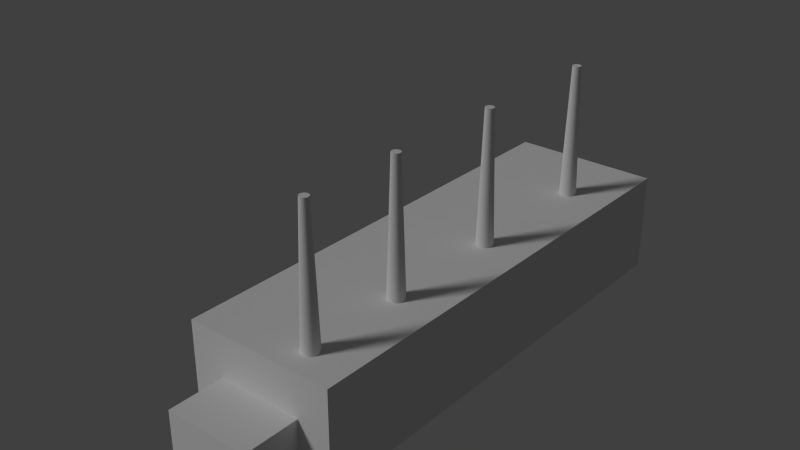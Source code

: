 # Source: Factory.blend  (saved by Blender 2.70.0; exported with 4.5.12 LTS)
import bpy
from mathutils import Matrix  # noqa: F401  (used for matrix-valued properties, if any)

bpy.ops.wm.read_factory_settings(use_empty=True)
scene = bpy.context.scene
scene.name = 'Scene'

# ---- collections
col_collection_1 = bpy.data.collections.new('Collection 1'); scene.collection.children.link(col_collection_1)

# ---- materials (node trees are filled in below, after node groups)
mat_material = bpy.data.materials.new('Material')
mat_material.alpha_threshold = 0.0
mat_material.use_transparent_shadow = False
mat_material.roughness = 0.5
mat_material.line_color = (0.0, 0.0, 0.0, 1.0)
mat_material_002 = bpy.data.materials.new('Material.002')
mat_material_002.alpha_threshold = 0.0
mat_material_002.use_transparent_shadow = False
mat_material_002.roughness = 0.5
mat_material_002.line_color = (0.0, 0.0, 0.0, 1.0)

# ---- material node trees

# ---- world
world_world = bpy.data.worlds.new('World'); scene.world = world_world
world_world.color = (0.05088, 0.05088, 0.05088)
world_world.use_sun_shadow = False
world_world.sun_shadow_jitter_overblur = 0.0
world_world.cycles.sampling_method = 'MANUAL'
world_world.cycles.sample_map_resolution = 256

# ---- lights
light_sun = bpy.data.lights.new('Sun', 'SUN')
light_sun.transmission_factor = 0.0
light_sun.angle = 0.1993
light_sun.energy = 1.0
light_sun.shadow_buffer_clip_start = 0.5
light_sun.shadow_soft_size = 0.1
light_sun.shadow_cascade_max_distance = 1000.0
light_sun.cycles.use_multiple_importance_sampling = False

# ---- meshes
me_cylinder = bpy.data.meshes.new('Cylinder')
me_cylinder.from_pydata([(-21.45, 10.66, 2.911), (-21.45, 10.66, 12.91), (-21.35, 10.65, 2.911), (-21.35, 10.65, 12.91), (-21.26, 10.62, 2.911), (-21.26, 10.62, 12.91), (-21.17, 10.57, 2.911), (-21.17, 10.57, 12.91), (-21.1, 10.51, 2.911), (-21.1, 10.51, 12.91), (-21.03, 10.44, 2.911), (-21.03, 10.44, 12.91), (-20.99, 10.35, 2.911), (-20.99, 10.35, 12.91), (-20.96, 10.26, 2.911), (-20.96, 10.26, 12.91), (-20.95, 10.16, 2.911), (-20.95, 10.16, 12.91), (-20.96, 10.06, 2.911), (-20.96, 10.06, 12.91), (-20.99, 9.966, 2.911), (-20.99, 9.966, 12.91), (-21.03, 9.88, 2.911), (-21.03, 9.88, 12.91), (-21.1, 9.804, 2.911), (-21.1, 9.804, 12.91), (-21.17, 9.742, 2.911), (-21.17, 9.742, 12.91), (-21.26, 9.696, 2.911), (-21.26, 9.696, 12.91), (-21.35, 9.667, 2.911), (-21.35, 9.667, 12.91), (-21.45, 9.658, 2.911), (-21.45, 9.658, 12.91), (-21.55, 9.667, 2.911), (-21.55, 9.667, 12.91), (-21.64, 9.696, 2.911), (-21.64, 9.696, 12.91), (-21.73, 9.742, 2.911), (-21.73, 9.742, 12.91), (-21.8, 9.804, 2.911), (-21.8, 9.804, 12.91), (-21.87, 9.88, 2.911), (-21.87, 9.88, 12.91), (-21.91, 9.966, 2.911), (-21.91, 9.966, 12.91), (-21.94, 10.06, 2.911), (-21.94, 10.06, 12.91), (-21.95, 10.16, 2.911), (-21.95, 10.16, 12.91), (-21.94, 10.26, 2.911), (-21.94, 10.26, 12.91), (-21.91, 10.35, 2.911), (-21.91, 10.35, 12.91), (-21.87, 10.44, 2.911), (-21.87, 10.44, 12.91), (-21.8, 10.51, 2.911), (-21.8, 10.51, 12.91), (-21.73, 10.57, 2.911), (-21.73, 10.57, 12.91), (-21.64, 10.62, 2.911), (-21.64, 10.62, 12.91), (-21.55, 10.65, 2.911), (-21.55, 10.65, 12.91), (-21.45, 10.66, 2.911), (-21.35, 10.65, 2.911), (-21.35, 10.65, 12.91), (-21.45, 10.66, 12.91), (-21.26, 10.62, 2.911), (-21.26, 10.62, 12.91), (-21.17, 10.57, 2.911), (-21.17, 10.57, 12.91), (-21.1, 10.51, 2.911), (-21.1, 10.51, 12.91), (-21.03, 10.44, 2.911), (-21.03, 10.44, 12.91), (-20.99, 10.35, 2.911), (-20.99, 10.35, 12.91), (-20.96, 10.26, 2.911), (-20.96, 10.26, 12.91), (-20.95, 10.16, 2.911), (-20.95, 10.16, 12.91), (-20.96, 10.06, 2.911), (-20.96, 10.06, 12.91), (-20.99, 9.966, 2.911), (-20.99, 9.966, 12.91), (-21.03, 9.88, 2.911), (-21.03, 9.88, 12.91), (-21.1, 9.804, 2.911), (-21.1, 9.804, 12.91), (-21.17, 9.742, 2.911), (-21.17, 9.742, 12.91), (-21.26, 9.696, 2.911), (-21.26, 9.696, 12.91), (-21.35, 9.667, 2.911), (-21.35, 9.667, 12.91), (-21.45, 9.658, 2.911), (-21.45, 9.658, 12.91), (-21.55, 9.667, 2.911), (-21.55, 9.667, 12.91), (-21.64, 9.696, 2.911), (-21.64, 9.696, 12.91), (-21.73, 9.742, 2.911), (-21.73, 9.742, 12.91), (-21.8, 9.804, 2.911), (-21.8, 9.804, 12.91), (-21.87, 9.88, 2.911), (-21.87, 9.88, 12.91), (-21.91, 9.966, 2.911), (-21.91, 9.966, 12.91), (-21.94, 10.06, 2.911), (-21.94, 10.06, 12.91), (-21.95, 10.16, 2.911), (-21.95, 10.16, 12.91), (-21.94, 10.26, 2.911), (-21.94, 10.26, 12.91), (-21.91, 10.35, 2.911), (-21.91, 10.35, 12.91), (-21.87, 10.44, 2.911), (-21.87, 10.44, 12.91), (-21.8, 10.51, 2.911), (-21.8, 10.51, 12.91), (-21.73, 10.57, 2.911), (-21.73, 10.57, 12.91), (-21.64, 10.62, 2.911), (-21.64, 10.62, 12.91), (-21.55, 10.65, 2.911), (-21.55, 10.65, 12.91)], [], [(1, 3, 2), (2, 3, 5), (5, 7, 6), (7, 9, 8), (8, 9, 11), (11, 13, 12), (12, 13, 15), (15, 17, 16), (17, 19, 18), (19, 21, 20), (20, 21, 23), (23, 25, 24), (24, 25, 27), (26, 27, 29), (29, 31, 30), (31, 33, 32), (33, 35, 34), (35, 37, 36), (36, 37, 39), (102, 39, 41), (41, 43, 42), (42, 43, 45), (44, 45, 47), (47, 49, 48), (48, 49, 51), (50, 51, 53), (53, 55, 54), (55, 57, 56), (56, 57, 59), (58, 59, 61), (101, 85, 117), (63, 1, 0), (61, 63, 62), (100, 38, 40), (0, 1, 2), (4, 2, 5), (4, 5, 6), (6, 7, 8), (10, 8, 11), (10, 11, 12), (14, 12, 15), (14, 15, 16), (16, 17, 18), (18, 19, 20), (22, 20, 23), (22, 23, 24), (26, 24, 27), (28, 26, 29), (28, 29, 30), (30, 31, 32), (32, 33, 34), (34, 35, 36), (102, 36, 39), (104, 102, 41), (104, 41, 42), (44, 42, 45), (46, 44, 47), (46, 47, 48), (50, 48, 51), (52, 50, 53), (52, 53, 54), (54, 55, 56), (58, 56, 59), (60, 58, 61), (69, 66, 67), (127, 117, 77), (121, 117, 123), (121, 119, 117), (117, 115, 113), (109, 107, 111), (105, 117, 107), (105, 103, 101), (101, 99, 97), (97, 95, 93), (89, 85, 91), (89, 87, 85), (85, 83, 81), (81, 79, 77), (77, 75, 73), (69, 77, 71), (60, 61, 62), (69, 67, 127), (117, 127, 123), (101, 117, 105), (93, 85, 97), (77, 73, 71), (85, 81, 77), (117, 85, 77), (111, 107, 117), (85, 101, 97), (127, 125, 123), (69, 127, 77), (62, 63, 0), (85, 93, 91), (113, 111, 117), (65, 68, 64), (84, 86, 88), (74, 76, 72), (78, 80, 76), (82, 84, 80), (116, 118, 120), (90, 84, 88), (94, 96, 92), (98, 100, 96), (106, 116, 40), (106, 108, 110), (114, 116, 112), (96, 84, 92), (122, 116, 120), (122, 124, 126), (76, 70, 72), (80, 84, 76), (68, 126, 64), (116, 110, 112), (84, 90, 92), (96, 100, 84), (126, 116, 122), (126, 68, 76), (106, 110, 116), (84, 100, 40), (116, 84, 40), (84, 116, 76), (116, 126, 76), (68, 70, 76)])
me_cylinder.materials.append(mat_material)
me_cylinder.use_remesh_preserve_volume = False
me_cylinder.use_remesh_preserve_attributes = False
me_cylinder.use_mirror_vertex_groups = False
me_cylinder.update()
me_cube_001 = bpy.data.meshes.new('Cube.001')
me_cube_001.from_pydata([(-15.0, -70.71, -0.4089), (-15.0, 25.0, -0.4089), (15.0, 25.0, -0.4089), (15.0, -70.71, -0.4089), (-15.0, -70.71, 19.59), (-15.0, 25.0, 19.59), (15.0, 25.0, 19.59), (15.0, -70.71, 19.59), (-27.87, -0.9688, -0.1203), (-27.87, 20.83, -0.1203), (-14.79, 20.83, -0.1203), (-14.79, -0.9688, -0.1203), (-27.87, -0.9688, 8.599), (-27.87, 20.83, 8.599), (-14.79, 20.83, 8.599), (-14.79, -0.9688, 8.599), (-8.481, -81.85, -0.1745), (-8.481, -70.45, -0.1745), (8.481, -70.45, -0.1745), (8.481, -81.85, -0.1745), (-8.481, -81.85, 11.13), (-8.481, -70.45, 11.13), (8.481, -70.45, 11.13), (8.481, -81.85, 11.13), (6.134, -63.23, 18.12), (6.134, -64.09, 46.16), (6.472, -63.27, 18.12), (6.305, -64.11, 46.16), (6.797, -63.37, 18.12), (6.469, -64.16, 46.16), (7.097, -63.53, 18.12), (6.621, -64.24, 46.16), (7.36, -63.74, 18.12), (6.753, -64.35, 46.16), (7.576, -64.0, 18.12), (6.862, -64.48, 46.16), (7.736, -64.3, 18.12), (6.943, -64.63, 46.16), (7.835, -64.63, 18.12), (6.993, -64.8, 46.16), (7.868, -64.97, 18.12), (7.01, -64.97, 46.16), (7.835, -65.31, 18.12), (6.993, -65.14, 46.16), (7.736, -65.63, 18.12), (6.943, -65.3, 46.16), (7.576, -65.93, 18.12), (6.862, -65.45, 46.16), (7.36, -66.19, 18.12), (6.753, -65.59, 46.16), (7.097, -66.41, 18.12), (6.621, -65.7, 46.16), (6.797, -66.57, 18.12), (6.469, -65.78, 46.16), (6.472, -66.67, 18.12), (6.305, -65.83, 46.16), (6.134, -66.7, 18.12), (6.134, -65.84, 46.16), (5.796, -66.67, 18.12), (5.963, -65.83, 46.16), (5.47, -66.57, 18.12), (5.799, -65.78, 46.16), (5.171, -66.41, 18.12), (5.647, -65.7, 46.16), (4.908, -66.19, 18.12), (5.515, -65.59, 46.16), (4.692, -65.93, 18.12), (5.406, -65.45, 46.16), (4.532, -65.63, 18.12), (5.325, -65.3, 46.16), (4.433, -65.31, 18.12), (5.275, -65.14, 46.16), (4.4, -64.97, 18.12), (5.258, -64.97, 46.16), (4.433, -64.63, 18.12), (5.275, -64.8, 46.16), (4.532, -64.3, 18.12), (5.325, -64.63, 46.16), (4.692, -64.0, 18.12), (5.406, -64.48, 46.16), (4.908, -63.74, 18.12), (5.515, -64.35, 46.16), (5.171, -63.53, 18.12), (5.647, -64.24, 46.16), (5.47, -63.37, 18.12), (5.799, -64.16, 46.16), (5.796, -63.27, 18.12), (5.963, -64.11, 46.16), (6.134, -42.73, 18.12), (6.134, -43.59, 46.16), (6.472, -42.76, 18.12), (6.305, -43.6, 46.16), (6.797, -42.86, 18.12), (6.469, -43.65, 46.16), (7.097, -43.02, 18.12), (6.621, -43.73, 46.16), (7.36, -43.24, 18.12), (6.753, -43.84, 46.16), (7.576, -43.5, 18.12), (6.862, -43.98, 46.16), (7.736, -43.8, 18.12), (6.943, -44.13, 46.16), (7.835, -44.12, 18.12), (6.993, -44.29, 46.16), (7.868, -44.46, 18.12), (7.01, -44.46, 46.16), (7.835, -44.8, 18.12), (6.993, -44.63, 46.16), (7.736, -45.13, 18.12), (6.943, -44.8, 46.16), (7.576, -45.43, 18.12), (6.862, -44.95, 46.16), (7.36, -45.69, 18.12), (6.753, -45.08, 46.16), (7.097, -45.9, 18.12), (6.621, -45.19, 46.16), (6.797, -46.06, 18.12), (6.469, -45.27, 46.16), (6.472, -46.16, 18.12), (6.305, -45.32, 46.16), (6.134, -46.2, 18.12), (6.134, -45.34, 46.16), (5.796, -46.16, 18.12), (5.963, -45.32, 46.16), (5.47, -46.06, 18.12), (5.799, -45.27, 46.16), (5.171, -45.9, 18.12), (5.647, -45.19, 46.16), (4.908, -45.69, 18.12), (5.515, -45.08, 46.16), (4.692, -45.43, 18.12), (5.406, -44.95, 46.16), (4.532, -45.13, 18.12), (5.325, -44.8, 46.16), (4.433, -44.8, 18.12), (5.275, -44.63, 46.16), (4.4, -44.46, 18.12), (5.258, -44.46, 46.16), (4.433, -44.12, 18.12), (5.275, -44.29, 46.16), (4.532, -43.8, 18.12), (5.325, -44.13, 46.16), (4.692, -43.5, 18.12), (5.406, -43.98, 46.16), (4.908, -43.24, 18.12), (5.515, -43.84, 46.16), (5.171, -43.02, 18.12), (5.647, -43.73, 46.16), (5.47, -42.86, 18.12), (5.799, -43.65, 46.16), (5.796, -42.76, 18.12), (5.963, -43.6, 46.16), (6.134, -17.76, 18.12), (6.134, -18.62, 46.16), (6.472, -17.79, 18.12), (6.305, -18.64, 46.16), (6.797, -17.89, 18.12), (6.469, -18.69, 46.16), (7.097, -18.05, 18.12), (6.621, -18.77, 46.16), (7.36, -18.27, 18.12), (6.753, -18.88, 46.16), (7.576, -18.53, 18.12), (6.862, -19.01, 46.16), (7.736, -18.83, 18.12), (6.943, -19.16, 46.16), (7.835, -19.16, 18.12), (6.993, -19.32, 46.16), (7.868, -19.49, 18.12), (7.01, -19.49, 46.16), (7.835, -19.83, 18.12), (6.993, -19.67, 46.16), (7.736, -20.16, 18.12), (6.943, -19.83, 46.16), (7.576, -20.46, 18.12), (6.862, -19.98, 46.16), (7.36, -20.72, 18.12), (6.753, -20.11, 46.16), (7.097, -20.94, 18.12), (6.621, -20.22, 46.16), (6.797, -21.1, 18.12), (6.469, -20.3, 46.16), (6.472, -21.2, 18.12), (6.305, -20.35, 46.16), (6.134, -21.23, 18.12), (6.134, -20.37, 46.16), (5.796, -21.2, 18.12), (5.963, -20.35, 46.16), (5.47, -21.1, 18.12), (5.799, -20.3, 46.16), (5.171, -20.94, 18.12), (5.647, -20.22, 46.16), (4.908, -20.72, 18.12), (5.515, -20.11, 46.16), (4.692, -20.46, 18.12), (5.406, -19.98, 46.16), (4.532, -20.16, 18.12), (5.325, -19.83, 46.16), (4.433, -19.83, 18.12), (5.275, -19.67, 46.16), (4.4, -19.49, 18.12), (5.258, -19.49, 46.16), (4.433, -19.16, 18.12), (5.275, -19.32, 46.16), (4.532, -18.83, 18.12), (5.325, -19.16, 46.16), (4.692, -18.53, 18.12), (5.406, -19.01, 46.16), (4.908, -18.27, 18.12), (5.515, -18.88, 46.16), (5.171, -18.05, 18.12), (5.647, -18.77, 46.16), (5.47, -17.89, 18.12), (5.799, -18.69, 46.16), (5.796, -17.79, 18.12), (5.963, -18.64, 46.16), (6.134, 10.3, 18.12), (6.134, 9.437, 46.16), (6.472, 10.26, 18.12), (6.305, 9.42, 46.16), (6.797, 10.16, 18.12), (6.469, 9.371, 46.16), (7.097, 10.0, 18.12), (6.621, 9.29, 46.16), (7.36, 9.787, 18.12), (6.753, 9.181, 46.16), (7.576, 9.525, 18.12), (6.862, 9.048, 46.16), (7.736, 9.225, 18.12), (6.943, 8.897, 46.16), (7.835, 8.9, 18.12), (6.993, 8.732, 46.16), (7.868, 8.561, 18.12), (7.01, 8.561, 46.16), (7.835, 8.223, 18.12), (6.993, 8.391, 46.16), (7.736, 7.898, 18.12), (6.943, 8.226, 46.16), (7.576, 7.598, 18.12), (6.862, 8.075, 46.16), (7.36, 7.335, 18.12), (6.753, 7.942, 46.16), (7.097, 7.12, 18.12), (6.621, 7.833, 46.16), (6.797, 6.96, 18.12), (6.469, 7.752, 46.16), (6.472, 6.861, 18.12), (6.305, 7.702, 46.16), (6.134, 6.828, 18.12), (6.134, 7.686, 46.16), (5.796, 6.861, 18.12), (5.963, 7.702, 46.16), (5.47, 6.96, 18.12), (5.799, 7.752, 46.16), (5.171, 7.12, 18.12), (5.647, 7.833, 46.16), (4.908, 7.335, 18.12), (5.515, 7.942, 46.16), (4.692, 7.598, 18.12), (5.406, 8.075, 46.16), (4.532, 7.898, 18.12), (5.325, 8.226, 46.16), (4.433, 8.223, 18.12), (5.275, 8.391, 46.16), (4.4, 8.561, 18.12), (5.258, 8.561, 46.16), (4.433, 8.9, 18.12), (5.275, 8.732, 46.16), (4.532, 9.225, 18.12), (5.325, 8.897, 46.16), (4.692, 9.525, 18.12), (5.406, 9.048, 46.16), (4.908, 9.787, 18.12), (5.515, 9.181, 46.16), (5.171, 10.0, 18.12), (5.647, 9.29, 46.16), (5.47, 10.16, 18.12), (5.799, 9.371, 46.16), (5.796, 10.26, 18.12), (5.963, 9.42, 46.16)], [], [(4, 5, 1, 0), (5, 6, 2, 1), (6, 7, 3, 2), (7, 4, 0, 3), (0, 1, 2, 3), (7, 6, 5, 4), (12, 13, 9, 8), (13, 14, 10, 9), (14, 15, 11, 10), (15, 12, 8, 11), (8, 9, 10, 11), (15, 14, 13, 12), (20, 21, 17, 16), (21, 22, 18, 17), (22, 23, 19, 18), (23, 20, 16, 19), (16, 17, 18, 19), (23, 22, 21, 20), (24, 25, 27, 26), (26, 27, 29, 28), (28, 29, 31, 30), (30, 31, 33, 32), (32, 33, 35, 34), (34, 35, 37, 36), (36, 37, 39, 38), (38, 39, 41, 40), (40, 41, 43, 42), (42, 43, 45, 44), (44, 45, 47, 46), (46, 47, 49, 48), (48, 49, 51, 50), (50, 51, 53, 52), (52, 53, 55, 54), (54, 55, 57, 56), (56, 57, 59, 58), (58, 59, 61, 60), (60, 61, 63, 62), (62, 63, 65, 64), (64, 65, 67, 66), (66, 67, 69, 68), (68, 69, 71, 70), (70, 71, 73, 72), (72, 73, 75, 74), (74, 75, 77, 76), (76, 77, 79, 78), (78, 79, 81, 80), (80, 81, 83, 82), (82, 83, 85, 84), (27, 25, 87, 85, 83, 81, 79, 77, 75, 73, 71, 69, 67, 65, 63, 61, 59, 57, 55, 53, 51, 49, 47, 45, 43, 41, 39, 37, 35, 33, 31, 29), (86, 87, 25, 24), (84, 85, 87, 86), (24, 26, 28, 30, 32, 34, 36, 38, 40, 42, 44, 46, 48, 50, 52, 54, 56, 58, 60, 62, 64, 66, 68, 70, 72, 74, 76, 78, 80, 82, 84, 86), (88, 89, 91, 90), (90, 91, 93, 92), (92, 93, 95, 94), (94, 95, 97, 96), (96, 97, 99, 98), (98, 99, 101, 100), (100, 101, 103, 102), (102, 103, 105, 104), (104, 105, 107, 106), (106, 107, 109, 108), (108, 109, 111, 110), (110, 111, 113, 112), (112, 113, 115, 114), (114, 115, 117, 116), (116, 117, 119, 118), (118, 119, 121, 120), (120, 121, 123, 122), (122, 123, 125, 124), (124, 125, 127, 126), (126, 127, 129, 128), (128, 129, 131, 130), (130, 131, 133, 132), (132, 133, 135, 134), (134, 135, 137, 136), (136, 137, 139, 138), (138, 139, 141, 140), (140, 141, 143, 142), (142, 143, 145, 144), (144, 145, 147, 146), (146, 147, 149, 148), (91, 89, 151, 149, 147, 145, 143, 141, 139, 137, 135, 133, 131, 129, 127, 125, 123, 121, 119, 117, 115, 113, 111, 109, 107, 105, 103, 101, 99, 97, 95, 93), (150, 151, 89, 88), (148, 149, 151, 150), (88, 90, 92, 94, 96, 98, 100, 102, 104, 106, 108, 110, 112, 114, 116, 118, 120, 122, 124, 126, 128, 130, 132, 134, 136, 138, 140, 142, 144, 146, 148, 150), (152, 153, 155, 154), (154, 155, 157, 156), (156, 157, 159, 158), (158, 159, 161, 160), (160, 161, 163, 162), (162, 163, 165, 164), (164, 165, 167, 166), (166, 167, 169, 168), (168, 169, 171, 170), (170, 171, 173, 172), (172, 173, 175, 174), (174, 175, 177, 176), (176, 177, 179, 178), (178, 179, 181, 180), (180, 181, 183, 182), (182, 183, 185, 184), (184, 185, 187, 186), (186, 187, 189, 188), (188, 189, 191, 190), (190, 191, 193, 192), (192, 193, 195, 194), (194, 195, 197, 196), (196, 197, 199, 198), (198, 199, 201, 200), (200, 201, 203, 202), (202, 203, 205, 204), (204, 205, 207, 206), (206, 207, 209, 208), (208, 209, 211, 210), (210, 211, 213, 212), (155, 153, 215, 213, 211, 209, 207, 205, 203, 201, 199, 197, 195, 193, 191, 189, 187, 185, 183, 181, 179, 177, 175, 173, 171, 169, 167, 165, 163, 161, 159, 157), (214, 215, 153, 152), (212, 213, 215, 214), (152, 154, 156, 158, 160, 162, 164, 166, 168, 170, 172, 174, 176, 178, 180, 182, 184, 186, 188, 190, 192, 194, 196, 198, 200, 202, 204, 206, 208, 210, 212, 214), (216, 217, 219, 218), (218, 219, 221, 220), (220, 221, 223, 222), (222, 223, 225, 224), (224, 225, 227, 226), (226, 227, 229, 228), (228, 229, 231, 230), (230, 231, 233, 232), (232, 233, 235, 234), (234, 235, 237, 236), (236, 237, 239, 238), (238, 239, 241, 240), (240, 241, 243, 242), (242, 243, 245, 244), (244, 245, 247, 246), (246, 247, 249, 248), (248, 249, 251, 250), (250, 251, 253, 252), (252, 253, 255, 254), (254, 255, 257, 256), (256, 257, 259, 258), (258, 259, 261, 260), (260, 261, 263, 262), (262, 263, 265, 264), (264, 265, 267, 266), (266, 267, 269, 268), (268, 269, 271, 270), (270, 271, 273, 272), (272, 273, 275, 274), (274, 275, 277, 276), (219, 217, 279, 277, 275, 273, 271, 269, 267, 265, 263, 261, 259, 257, 255, 253, 251, 249, 247, 245, 243, 241, 239, 237, 235, 233, 231, 229, 227, 225, 223, 221), (278, 279, 217, 216), (276, 277, 279, 278), (216, 218, 220, 222, 224, 226, 228, 230, 232, 234, 236, 238, 240, 242, 244, 246, 248, 250, 252, 254, 256, 258, 260, 262, 264, 266, 268, 270, 272, 274, 276, 278)])
_uv = me_cube_001.uv_layers.new(name='UVMap')
_uv.uv.foreach_set('vector', [0.1376, 0.0002171, 0.7949, 0.000217, 0.7949, 0.1376, 0.1376, 0.1376, 0.6575, 0.6874, 0.6575, 0.4814, 0.7949, 0.4814, 0.7949, 0.6874, 0.7949, 0.4809, 0.1376, 0.4809, 0.1376, 0.3436, 0.7949, 0.3436, 0.0002171, 0.3436, 0.000217, 0.1376, 0.1376, 0.1376, 0.1376, 0.3436, 0.1376, 0.1376, 0.7949, 0.1376, 0.7949, 0.3436, 0.1376, 0.3436, 0.000217, 0.4814, 0.6575, 0.4814, 0.6575, 0.6874, 0.000217, 0.6874, 0.0601, 0.6878, 0.2098, 0.6878, 0.2098, 0.7477, 0.0601, 0.7477, 0.2697, 0.7477, 0.2697, 0.8375, 0.2098, 0.8375, 0.2098, 0.7477, 0.2098, 0.8974, 0.0601, 0.8974, 0.0601, 0.8375, 0.2098, 0.8375, 0.000217, 0.8375, 0.0002172, 0.7477, 0.0601, 0.7477, 0.0601, 0.8375, 0.0601, 0.7477, 0.2098, 0.7477, 0.2098, 0.8375, 0.0601, 0.8375, 0.4194, 0.8375, 0.2697, 0.8375, 0.2697, 0.7477, 0.4194, 0.7477, 0.4198, 0.9221, 0.4198, 0.8438, 0.4975, 0.8438, 0.4975, 0.9221, 0.4975, 0.7661, 0.614, 0.7661, 0.614, 0.8438, 0.4975, 0.8438, 0.6916, 0.8438, 0.6916, 0.9221, 0.614, 0.9221, 0.614, 0.8438, 0.614, 0.9998, 0.4975, 0.9998, 0.4975, 0.9221, 0.614, 0.9221, 0.4975, 0.9221, 0.4975, 0.8438, 0.614, 0.8438, 0.614, 0.9221, 0.614, 0.6878, 0.614, 0.7661, 0.4975, 0.7661, 0.4975, 0.6878, 0.7261, 0.6881, 0.7261, 0.8274, 0.7236, 0.8274, 0.7237, 0.6881, 0.7237, 0.6881, 0.7236, 0.8274, 0.7212, 0.8274, 0.7212, 0.6882, 0.7212, 0.6882, 0.7212, 0.8274, 0.7188, 0.8274, 0.7188, 0.6882, 0.7188, 0.6882, 0.7188, 0.8274, 0.7164, 0.8274, 0.7164, 0.6882, 0.7164, 0.6882, 0.7164, 0.8274, 0.7139, 0.8274, 0.7139, 0.6882, 0.7139, 0.6882, 0.7139, 0.8274, 0.7115, 0.8275, 0.7115, 0.6882, 0.7115, 0.6882, 0.7115, 0.8275, 0.7091, 0.8275, 0.7091, 0.6882, 0.7091, 0.6882, 0.7091, 0.8275, 0.7066, 0.8275, 0.7066, 0.6882, 0.7066, 0.6882, 0.7066, 0.8275, 0.7042, 0.8275, 0.7042, 0.6883, 0.7042, 0.6883, 0.7042, 0.8275, 0.7018, 0.8275, 0.7018, 0.6883, 0.7018, 0.6883, 0.7018, 0.8275, 0.6993, 0.8275, 0.6994, 0.6883, 0.6994, 0.6883, 0.6993, 0.8275, 0.6969, 0.8276, 0.6969, 0.6883, 0.6969, 0.6883, 0.6969, 0.8276, 0.6945, 0.8276, 0.6945, 0.6883, 0.6945, 0.6883, 0.6945, 0.8276, 0.6921, 0.8276, 0.6921, 0.6883, 0.7698, 0.6878, 0.7698, 0.8271, 0.7674, 0.8271, 0.7674, 0.6878, 0.7674, 0.6878, 0.7674, 0.8271, 0.765, 0.8271, 0.765, 0.6879, 0.765, 0.6879, 0.765, 0.8271, 0.7625, 0.8271, 0.7625, 0.6879, 0.7625, 0.6879, 0.7625, 0.8271, 0.7601, 0.8271, 0.7601, 0.6879, 0.7601, 0.6879, 0.7601, 0.8271, 0.7577, 0.8272, 0.7577, 0.6879, 0.7577, 0.6879, 0.7577, 0.8272, 0.7552, 0.8272, 0.7552, 0.6879, 0.7552, 0.6879, 0.7552, 0.8272, 0.7528, 0.8272, 0.7528, 0.6879, 0.7528, 0.6879, 0.7528, 0.8272, 0.7504, 0.8272, 0.7504, 0.688, 0.7504, 0.688, 0.7504, 0.8272, 0.748, 0.8272, 0.748, 0.688, 0.748, 0.688, 0.748, 0.8272, 0.7455, 0.8272, 0.7455, 0.688, 0.7455, 0.688, 0.7455, 0.8272, 0.7431, 0.8273, 0.7431, 0.688, 0.7431, 0.688, 0.7431, 0.8273, 0.7407, 0.8273, 0.7407, 0.688, 0.7407, 0.688, 0.7407, 0.8273, 0.7382, 0.8273, 0.7382, 0.688, 0.7382, 0.688, 0.7382, 0.8273, 0.7358, 0.8273, 0.7358, 0.6881, 0.7358, 0.6881, 0.7358, 0.8273, 0.7334, 0.8273, 0.7334, 0.6881, 0.7334, 0.6881, 0.7334, 0.8273, 0.7309, 0.8273, 0.7309, 0.6881, 0.8073, 0.4502, 0.8073, 0.4514, 0.807, 0.4526, 0.8066, 0.4537, 0.8059, 0.4546, 0.8051, 0.4555, 0.8041, 0.4561, 0.803, 0.4566, 0.8019, 0.4568, 0.8007, 0.4568, 0.7995, 0.4566, 0.7984, 0.4561, 0.7975, 0.4555, 0.7966, 0.4546, 0.796, 0.4537, 0.7955, 0.4526, 0.7953, 0.4514, 0.7953, 0.4502, 0.7955, 0.4491, 0.796, 0.448, 0.7966, 0.447, 0.7975, 0.4462, 0.7984, 0.4455, 0.7995, 0.4451, 0.8007, 0.4448, 0.8019, 0.4448, 0.803, 0.4451, 0.8041, 0.4455, 0.8051, 0.4462, 0.8059, 0.447, 0.8066, 0.448, 0.807, 0.4491, 0.7285, 0.6881, 0.7285, 0.8273, 0.7261, 0.8274, 0.7261, 0.6881, 0.7309, 0.6881, 0.7309, 0.8273, 0.7285, 0.8273, 0.7285, 0.6881, 0.8176, 0.3222, 0.8163, 0.3241, 0.8147, 0.3258, 0.8127, 0.3271, 0.8106, 0.328, 0.8083, 0.3284, 0.806, 0.3284, 0.8037, 0.328, 0.8015, 0.3271, 0.7996, 0.3258, 0.7979, 0.3241, 0.7966, 0.3222, 0.7957, 0.32, 0.7953, 0.3178, 0.7953, 0.3154, 0.7957, 0.3131, 0.7966, 0.311, 0.7979, 0.309, 0.7996, 0.3074, 0.8015, 0.3061, 0.8037, 0.3052, 0.806, 0.3047, 0.8083, 0.3047, 0.8106, 0.3052, 0.8127, 0.3061, 0.8147, 0.3074, 0.8163, 0.309, 0.8176, 0.311, 0.8185, 0.3131, 0.819, 0.3154, 0.819, 0.3178, 0.8185, 0.32, 0.8293, 0.0005041, 0.8293, 0.1397, 0.8269, 0.1398, 0.8269, 0.00052, 0.8269, 0.00052, 0.8269, 0.1398, 0.8244, 0.1398, 0.8244, 0.0005359, 0.8244, 0.0005359, 0.8244, 0.1398, 0.822, 0.1398, 0.822, 0.0005519, 0.822, 0.0005519, 0.822, 0.1398, 0.8196, 0.1398, 0.8196, 0.0005678, 0.8196, 0.0005678, 0.8196, 0.1398, 0.8172, 0.1398, 0.8172, 0.0005838, 0.8172, 0.0005838, 0.8172, 0.1398, 0.8147, 0.1398, 0.8147, 0.0005998, 0.8147, 0.0005998, 0.8147, 0.1398, 0.8123, 0.1399, 0.8123, 0.0006158, 0.8123, 0.0006158, 0.8123, 0.1399, 0.8099, 0.1399, 0.8099, 0.0006318, 0.8099, 0.0006318, 0.8099, 0.1399, 0.8074, 0.1399, 0.8074, 0.0006478, 0.8074, 0.0006478, 0.8074, 0.1399, 0.805, 0.1399, 0.805, 0.0006638, 0.805, 0.0006638, 0.805, 0.1399, 0.8026, 0.1399, 0.8026, 0.0006799, 0.8026, 0.0006799, 0.8026, 0.1399, 0.8001, 0.1399, 0.8001, 0.0006959, 0.8001, 0.0006959, 0.8001, 0.1399, 0.7977, 0.14, 0.7977, 0.0007119, 0.7977, 0.0007119, 0.7977, 0.14, 0.7953, 0.14, 0.7953, 0.000728, 0.8731, 0.000217, 0.8731, 0.1395, 0.8706, 0.1395, 0.8706, 0.000233, 0.8706, 0.000233, 0.8706, 0.1395, 0.8682, 0.1395, 0.8682, 0.000249, 0.8682, 0.000249, 0.8682, 0.1395, 0.8658, 0.1395, 0.8658, 0.000265, 0.8658, 0.000265, 0.8658, 0.1395, 0.8633, 0.1395, 0.8633, 0.000281, 0.8633, 0.000281, 0.8633, 0.1395, 0.8609, 0.1395, 0.8609, 0.000297, 0.8609, 0.000297, 0.8609, 0.1395, 0.8585, 0.1396, 0.8585, 0.000313, 0.8585, 0.000313, 0.8585, 0.1396, 0.856, 0.1396, 0.856, 0.0003289, 0.856, 0.0003289, 0.856, 0.1396, 0.8536, 0.1396, 0.8536, 0.0003449, 0.8536, 0.0003449, 0.8536, 0.1396, 0.8512, 0.1396, 0.8512, 0.0003608, 0.8512, 0.0003608, 0.8512, 0.1396, 0.8487, 0.1396, 0.8488, 0.0003767, 0.8488, 0.0003767, 0.8487, 0.1396, 0.8463, 0.1396, 0.8463, 0.0003927, 0.8463, 0.0003927, 0.8463, 0.1396, 0.8439, 0.1397, 0.8439, 0.0004086, 0.8439, 0.0004086, 0.8439, 0.1397, 0.8415, 0.1397, 0.8415, 0.0004246, 0.8415, 0.0004246, 0.8415, 0.1397, 0.839, 0.1397, 0.839, 0.0004405, 0.839, 0.0004405, 0.839, 0.1397, 0.8366, 0.1397, 0.8366, 0.0004564, 0.8366, 0.0004564, 0.8366, 0.1397, 0.8342, 0.1397, 0.8342, 0.0004723, 0.8059, 0.3552, 0.8066, 0.3562, 0.807, 0.3572, 0.8073, 0.3584, 0.8073, 0.3596, 0.807, 0.3607, 0.8066, 0.3618, 0.8059, 0.3628, 0.8051, 0.3636, 0.8041, 0.3643, 0.803, 0.3647, 0.8019, 0.365, 0.8007, 0.365, 0.7995, 0.3647, 0.7984, 0.3643, 0.7975, 0.3636, 0.7966, 0.3628, 0.796, 0.3618, 0.7955, 0.3607, 0.7953, 0.3596, 0.7953, 0.3584, 0.7955, 0.3572, 0.796, 0.3562, 0.7966, 0.3552, 0.7975, 0.3543, 0.7984, 0.3537, 0.7995, 0.3532, 0.8007, 0.353, 0.8019, 0.353, 0.803, 0.3532, 0.8041, 0.3537, 0.8051, 0.3543, 0.8317, 0.0004882, 0.8317, 0.1397, 0.8293, 0.1397, 0.8293, 0.0005041, 0.8342, 0.0004723, 0.8342, 0.1397, 0.8317, 0.1397, 0.8317, 0.0004882, 0.8176, 0.2981, 0.8163, 0.3, 0.8147, 0.3017, 0.8127, 0.303, 0.8106, 0.3038, 0.8083, 0.3043, 0.806, 0.3043, 0.8037, 0.3038, 0.8015, 0.303, 0.7996, 0.3017, 0.7979, 0.3, 0.7966, 0.2981, 0.7957, 0.2959, 0.7953, 0.2936, 0.7953, 0.2913, 0.7957, 0.289, 0.7966, 0.2868, 0.7979, 0.2849, 0.7996, 0.2832, 0.8015, 0.2819, 0.8037, 0.2811, 0.806, 0.2806, 0.8083, 0.2806, 0.8106, 0.2811, 0.8127, 0.2819, 0.8147, 0.2832, 0.8163, 0.2849, 0.8176, 0.2868, 0.8185, 0.289, 0.819, 0.2913, 0.819, 0.2936, 0.8185, 0.2959, 0.8293, 0.1407, 0.8293, 0.2799, 0.8269, 0.28, 0.8269, 0.1407, 0.8269, 0.1407, 0.8269, 0.28, 0.8244, 0.28, 0.8244, 0.1407, 0.8244, 0.1407, 0.8244, 0.28, 0.822, 0.28, 0.822, 0.1407, 0.822, 0.1407, 0.822, 0.28, 0.8196, 0.28, 0.8196, 0.1408, 0.8196, 0.1408, 0.8196, 0.28, 0.8172, 0.28, 0.8172, 0.1408, 0.8172, 0.1408, 0.8172, 0.28, 0.8147, 0.28, 0.8147, 0.1408, 0.8147, 0.1408, 0.8147, 0.28, 0.8123, 0.2801, 0.8123, 0.1408, 0.8123, 0.1408, 0.8123, 0.2801, 0.8099, 0.2801, 0.8099, 0.1408, 0.8099, 0.1408, 0.8099, 0.2801, 0.8074, 0.2801, 0.8074, 0.1408, 0.8074, 0.1408, 0.8074, 0.2801, 0.805, 0.2801, 0.805, 0.1409, 0.805, 0.1409, 0.805, 0.2801, 0.8026, 0.2801, 0.8026, 0.1409, 0.8026, 0.1409, 0.8026, 0.2801, 0.8001, 0.2801, 0.8001, 0.1409, 0.8001, 0.1409, 0.8001, 0.2801, 0.7977, 0.2802, 0.7977, 0.1409, 0.7977, 0.1409, 0.7977, 0.2802, 0.7953, 0.2802, 0.7953, 0.1409, 0.8731, 0.1404, 0.8731, 0.2797, 0.8706, 0.2797, 0.8706, 0.1404, 0.8706, 0.1404, 0.8706, 0.2797, 0.8682, 0.2797, 0.8682, 0.1404, 0.8682, 0.1404, 0.8682, 0.2797, 0.8658, 0.2797, 0.8658, 0.1405, 0.8658, 0.1405, 0.8658, 0.2797, 0.8633, 0.2797, 0.8633, 0.1405, 0.8633, 0.1405, 0.8633, 0.2797, 0.8609, 0.2797, 0.8609, 0.1405, 0.8609, 0.1405, 0.8609, 0.2797, 0.8585, 0.2797, 0.8585, 0.1405, 0.8585, 0.1405, 0.8585, 0.2797, 0.856, 0.2798, 0.856, 0.1405, 0.856, 0.1405, 0.856, 0.2798, 0.8536, 0.2798, 0.8536, 0.1405, 0.8536, 0.1405, 0.8536, 0.2798, 0.8512, 0.2798, 0.8512, 0.1406, 0.8512, 0.1406, 0.8512, 0.2798, 0.8487, 0.2798, 0.8488, 0.1406, 0.8488, 0.1406, 0.8487, 0.2798, 0.8463, 0.2798, 0.8463, 0.1406, 0.8463, 0.1406, 0.8463, 0.2798, 0.8439, 0.2798, 0.8439, 0.1406, 0.8439, 0.1406, 0.8439, 0.2798, 0.8415, 0.2799, 0.8415, 0.1406, 0.8415, 0.1406, 0.8415, 0.2799, 0.839, 0.2799, 0.839, 0.1406, 0.839, 0.1406, 0.839, 0.2799, 0.8366, 0.2799, 0.8366, 0.1406, 0.8366, 0.1406, 0.8366, 0.2799, 0.8342, 0.2799, 0.8342, 0.1407, 0.8073, 0.3708, 0.8073, 0.372, 0.807, 0.3731, 0.8066, 0.3742, 0.8059, 0.3752, 0.8051, 0.376, 0.8041, 0.3767, 0.803, 0.3772, 0.8019, 0.3774, 0.8007, 0.3774, 0.7995, 0.3772, 0.7984, 0.3767, 0.7975, 0.376, 0.7966, 0.3752, 0.796, 0.3742, 0.7955, 0.3731, 0.7953, 0.372, 0.7953, 0.3708, 0.7955, 0.3696, 0.796, 0.3686, 0.7966, 0.3676, 0.7975, 0.3667, 0.7984, 0.3661, 0.7995, 0.3656, 0.8007, 0.3654, 0.8019, 0.3654, 0.803, 0.3656, 0.8041, 0.3661, 0.8051, 0.3667, 0.8059, 0.3676, 0.8066, 0.3686, 0.807, 0.3696, 0.8317, 0.1407, 0.8317, 0.2799, 0.8293, 0.2799, 0.8293, 0.1407, 0.8342, 0.1407, 0.8342, 0.2799, 0.8317, 0.2799, 0.8317, 0.1407, 0.8185, 0.3373, 0.819, 0.3396, 0.819, 0.3419, 0.8185, 0.3442, 0.8176, 0.3463, 0.8163, 0.3483, 0.8147, 0.3499, 0.8127, 0.3512, 0.8106, 0.3521, 0.8083, 0.3526, 0.806, 0.3526, 0.8037, 0.3521, 0.8015, 0.3512, 0.7996, 0.3499, 0.7979, 0.3483, 0.7966, 0.3463, 0.7957, 0.3442, 0.7953, 0.3419, 0.7953, 0.3396, 0.7957, 0.3373, 0.7966, 0.3351, 0.7979, 0.3332, 0.7996, 0.3315, 0.8015, 0.3302, 0.8037, 0.3293, 0.806, 0.3289, 0.8083, 0.3289, 0.8106, 0.3293, 0.8127, 0.3302, 0.8147, 0.3315, 0.8163, 0.3332, 0.8176, 0.3351, 0.8043, 0.6881, 0.8043, 0.8274, 0.8019, 0.8274, 0.8019, 0.6881, 0.8019, 0.6881, 0.8019, 0.8274, 0.7994, 0.8274, 0.7994, 0.6882, 0.7994, 0.6882, 0.7994, 0.8274, 0.797, 0.8274, 0.797, 0.6882, 0.797, 0.6882, 0.797, 0.8274, 0.7946, 0.8274, 0.7946, 0.6882, 0.7946, 0.6882, 0.7946, 0.8274, 0.7921, 0.8274, 0.7921, 0.6882, 0.7921, 0.6882, 0.7921, 0.8274, 0.7897, 0.8275, 0.7897, 0.6882, 0.7897, 0.6882, 0.7897, 0.8275, 0.7873, 0.8275, 0.7873, 0.6882, 0.7873, 0.6882, 0.7873, 0.8275, 0.7848, 0.8275, 0.7848, 0.6882, 0.7848, 0.6882, 0.7848, 0.8275, 0.7824, 0.8275, 0.7824, 0.6883, 0.7824, 0.6883, 0.7824, 0.8275, 0.78, 0.8275, 0.78, 0.6883, 0.78, 0.6883, 0.78, 0.8275, 0.7776, 0.8275, 0.7776, 0.6883, 0.7776, 0.6883, 0.7776, 0.8275, 0.7751, 0.8276, 0.7751, 0.6883, 0.7751, 0.6883, 0.7751, 0.8276, 0.7727, 0.8276, 0.7727, 0.6883, 0.7727, 0.6883, 0.7727, 0.8276, 0.7703, 0.8276, 0.7703, 0.6883, 0.848, 0.6878, 0.848, 0.8271, 0.8456, 0.8271, 0.8456, 0.6878, 0.8456, 0.6878, 0.8456, 0.8271, 0.8432, 0.8271, 0.8432, 0.6879, 0.8432, 0.6879, 0.8432, 0.8271, 0.8407, 0.8271, 0.8407, 0.6879, 0.8407, 0.6879, 0.8407, 0.8271, 0.8383, 0.8271, 0.8383, 0.6879, 0.8383, 0.6879, 0.8383, 0.8271, 0.8359, 0.8272, 0.8359, 0.6879, 0.8359, 0.6879, 0.8359, 0.8272, 0.8334, 0.8272, 0.8334, 0.6879, 0.8334, 0.6879, 0.8334, 0.8272, 0.831, 0.8272, 0.831, 0.6879, 0.831, 0.6879, 0.831, 0.8272, 0.8286, 0.8272, 0.8286, 0.688, 0.8286, 0.688, 0.8286, 0.8272, 0.8262, 0.8272, 0.8262, 0.688, 0.8262, 0.688, 0.8262, 0.8272, 0.8237, 0.8272, 0.8237, 0.688, 0.8237, 0.688, 0.8237, 0.8272, 0.8213, 0.8273, 0.8213, 0.688, 0.8213, 0.688, 0.8213, 0.8273, 0.8189, 0.8273, 0.8189, 0.688, 0.8189, 0.688, 0.8189, 0.8273, 0.8164, 0.8273, 0.8164, 0.688, 0.8164, 0.688, 0.8164, 0.8273, 0.814, 0.8273, 0.814, 0.6881, 0.814, 0.6881, 0.814, 0.8273, 0.8116, 0.8273, 0.8116, 0.6881, 0.8116, 0.6881, 0.8116, 0.8273, 0.8091, 0.8273, 0.8091, 0.6881, 0.8073, 0.439, 0.807, 0.4402, 0.8066, 0.4412, 0.8059, 0.4422, 0.8051, 0.4431, 0.8041, 0.4437, 0.803, 0.4442, 0.8019, 0.4444, 0.8007, 0.4444, 0.7995, 0.4442, 0.7984, 0.4437, 0.7975, 0.4431, 0.7966, 0.4422, 0.796, 0.4412, 0.7955, 0.4402, 0.7953, 0.439, 0.7953, 0.4378, 0.7955, 0.4367, 0.796, 0.4356, 0.7966, 0.4346, 0.7975, 0.4338, 0.7984, 0.4331, 0.7995, 0.4327, 0.8007, 0.4324, 0.8019, 0.4324, 0.803, 0.4327, 0.8041, 0.4331, 0.8051, 0.4338, 0.8059, 0.4346, 0.8066, 0.4356, 0.807, 0.4367, 0.8073, 0.4378, 0.8067, 0.6881, 0.8067, 0.8273, 0.8043, 0.8274, 0.8043, 0.6881, 0.8091, 0.6881, 0.8091, 0.8273, 0.8067, 0.8273, 0.8067, 0.6881, 0.8163, 0.4615, 0.8176, 0.4635, 0.8185, 0.4656, 0.819, 0.4679, 0.819, 0.4703, 0.8185, 0.4725, 0.8176, 0.4747, 0.8163, 0.4766, 0.8147, 0.4783, 0.8127, 0.4796, 0.8106, 0.4805, 0.8083, 0.4809, 0.806, 0.4809, 0.8037, 0.4805, 0.8015, 0.4796, 0.7996, 0.4783, 0.7979, 0.4766, 0.7966, 0.4747, 0.7957, 0.4725, 0.7953, 0.4703, 0.7953, 0.4679, 0.7957, 0.4656, 0.7966, 0.4635, 0.7979, 0.4615, 0.7996, 0.4599, 0.8015, 0.4586, 0.8037, 0.4577, 0.806, 0.4572, 0.8083, 0.4572, 0.8106, 0.4577, 0.8127, 0.4586, 0.8147, 0.4599])
me_cube_001.materials.append(mat_material_002)
me_cube_001.use_remesh_preserve_volume = False
me_cube_001.use_remesh_preserve_attributes = False
me_cube_001.use_mirror_vertex_groups = False
me_cube_001.update()

# ---- objects
ob_cylinder = bpy.data.objects.new('Cylinder', me_cylinder)
ob_sun = bpy.data.objects.new('Sun', light_sun)
ob_cube = bpy.data.objects.new('Cube', me_cube_001)

# ---- transforms, parenting, visibility, modifiers, constraints
ob_cylinder.location = (0.0, 0.0, 0.0)
ob_cylinder.lineart.crease_threshold = 0.0
ob_sun.location = (-32.31, 0.0, 73.25)
ob_sun.rotation_euler = (0.0, -0.8943, 0.9844)
ob_sun.lineart.crease_threshold = 0.0
ob_cube.location = (0.0, 0.0, 0.0)
ob_cube.lineart.crease_threshold = 0.0

# ---- collection membership
col_collection_1.objects.link(ob_cylinder)
col_collection_1.objects.link(ob_sun)
col_collection_1.objects.link(ob_cube)

# ---- scene / render settings (as saved in the file)
scene.frame_start = 1; scene.frame_end = 250; scene.frame_set(1)
scene.render.engine = 'BLENDER_EEVEE_NEXT'
scene.render.resolution_percentage = 50
scene.render.dither_intensity = 0.0
scene.cycles.use_denoising = False
scene.cycles.samples = 10
scene.cycles.sampling_pattern = 'TABULATED_SOBOL'
scene.cycles.light_sampling_threshold = 0.0
scene.cycles.use_adaptive_sampling = False
scene.cycles.use_light_tree = False
scene.cycles.blur_glossy = 0.0
scene.cycles.volume_bounces = 1
scene.cycles.pixel_filter_type = 'GAUSSIAN'
scene.cycles.sample_clamp_indirect = 0.0
scene.view_settings.view_transform = 'Standard'
bpy.context.view_layer.update()

# ---- added for rendering (the .blend has no active camera): camera
cam_auto = bpy.data.cameras.new('AutoCamera')
cam_auto.lens = 50.0
cam_auto.sensor_width = 36.0
cam_auto.clip_end = 2016.55
ob_auto_camera = bpy.data.objects.new('AutoCamera', cam_auto)
scene.collection.objects.link(ob_auto_camera)
ob_auto_camera.location = (108.47, -166.31, 114.796)
ob_auto_camera.rotation_euler = (1.09748, -7.21219e-08, 0.694738)
scene.camera = ob_auto_camera
bpy.context.view_layer.update()
